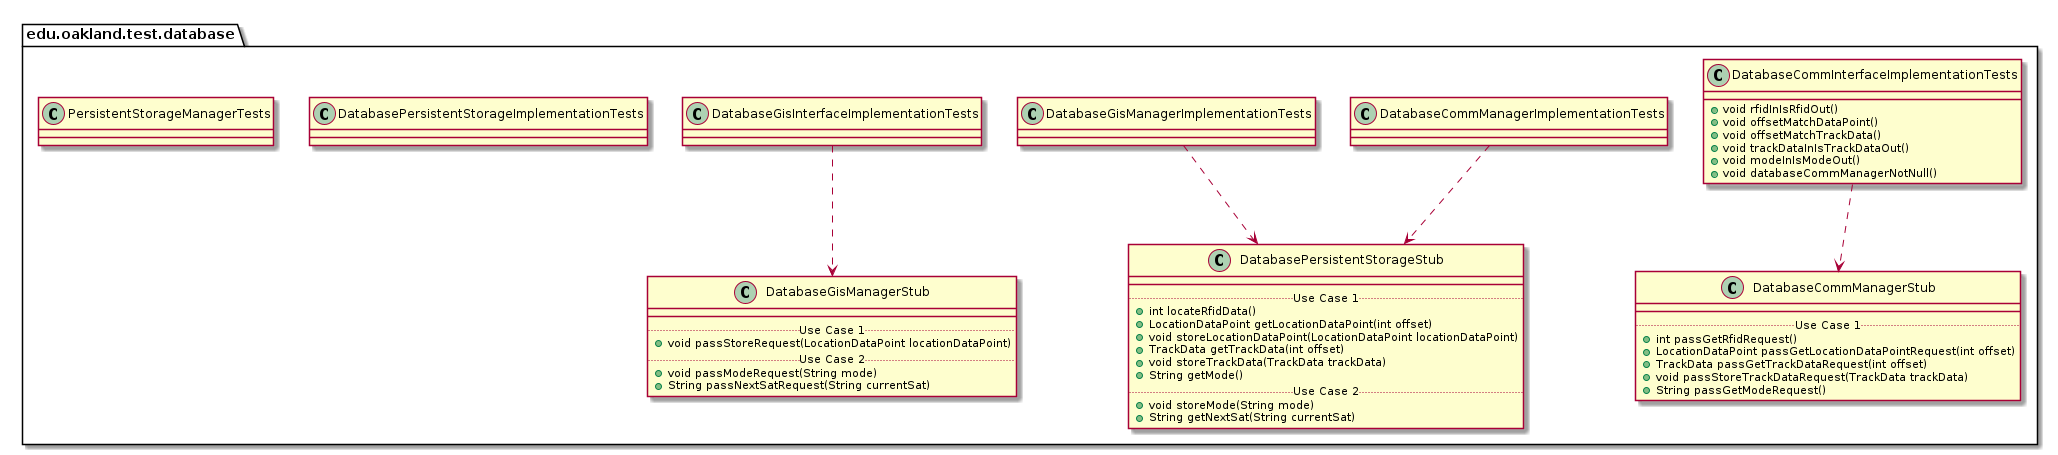

The diagram above was rendered by PlantUML. Its source (embedded in the PNG):
@startuml DatabaseTestPackage_InternalDependencies

package edu.oakland.test.database {
    
}


package edu.oakland.test.database {
    class DatabaseCommInterfaceImplementationTests {
        + void rfidInIsRfidOut()
        + void offsetMatchDataPoint()
        + void offsetMatchTrackData()
        + void trackDataInIsTrackDataOut()
        + void modeInIsModeOut()
        + void databaseCommManagerNotNull()
    }
}



package edu.oakland.test.database {
    class DatabaseCommManagerStub {
        __
        .. Use Case 1 ..
        + int passGetRfidRequest()
        + LocationDataPoint passGetLocationDataPointRequest(int offset)
        + TrackData passGetTrackDataRequest(int offset)
        + void passStoreTrackDataRequest(TrackData trackData)
        + String passGetModeRequest()
    }
}

DatabaseCommInterfaceImplementationTests ..> DatabaseCommManagerStub

package edu.oakland.test.database {
    class DatabaseCommManagerImplementationTests {

    }
}



package edu.oakland.test.database {
    class DatabasePersistentStorageStub {
        __
        .. Use Case 1 ..
        + int locateRfidData()
        + LocationDataPoint getLocationDataPoint(int offset)
        + void storeLocationDataPoint(LocationDataPoint locationDataPoint)
        + TrackData getTrackData(int offset)
        + void storeTrackData(TrackData trackData)
        + String getMode()
        .. Use Case 2 ..
        + void storeMode(String mode)
        + String getNextSat(String currentSat)
    }
}

DatabaseCommManagerImplementationTests ..> DatabasePersistentStorageStub

package edu.oakland.test.database {
    class DatabaseGisInterfaceImplementationTests {

    }
}



package edu.oakland.test.database {
    class DatabaseGisManagerStub {
        __
        .. Use Case 1 ..
        + void passStoreRequest(LocationDataPoint locationDataPoint)
        .. Use Case 2 ..
        + void passModeRequest(String mode)
        + String passNextSatRequest(String currentSat)
    }
}

DatabaseGisInterfaceImplementationTests ..> DatabaseGisManagerStub

package edu.oakland.test.database {
    class DatabaseGisManagerImplementationTests {

    }
}


DatabaseGisManagerImplementationTests ..> DatabasePersistentStorageStub

package edu.oakland.test.database {
    class DatabasePersistentStorageImplementationTests {

    }
}


package edu.oakland.test.database {
    class PersistentStorageManagerTests {

    }
}


@enduml